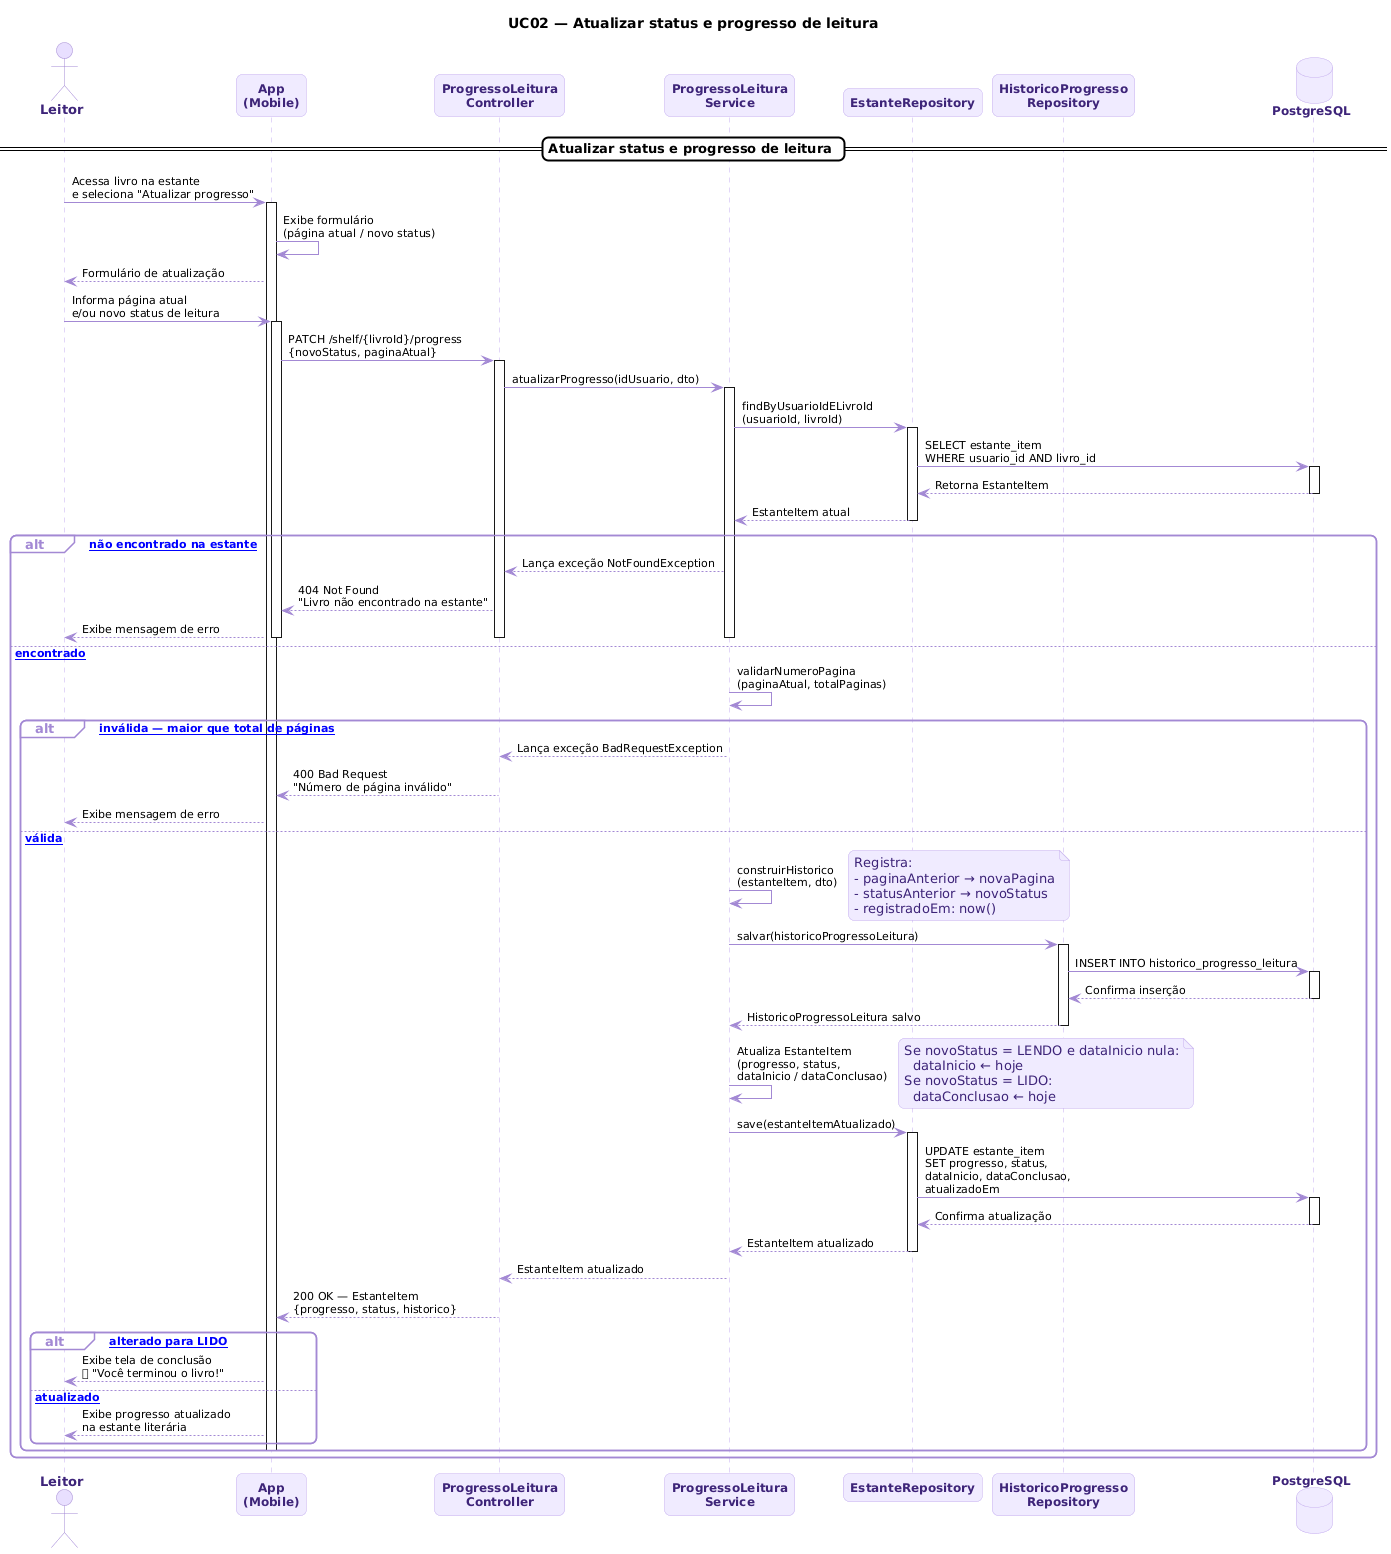

The diagram above was rendered by PlantUML. Its source (embedded in the PNG):
@startuml
skinparam backgroundColor #FFFFFF
skinparam sequenceArrowColor #A389D4
skinparam sequenceArrowFontColor #000000
skinparam sequenceArrowFontSize 11
skinparam participant {
  BackgroundColor #F0EBFF
  BorderColor #C4ADEE
  FontColor #3D2478
  FontSize 12
  FontStyle bold
}
skinparam database {
  BackgroundColor #F0EBFF
  BorderColor #C4ADEE
  FontColor #3D2478
  FontSize 12
  FontStyle bold
}
skinparam actor {
  BackgroundColor #E8DFFF
  BorderColor #A389D4
  FontColor #3D2478
  FontSize 13
  FontStyle bold
}
skinparam sequence {
  LifeLineBorderColor #C4ADEE
  LifeLineBackgroundColor #FFFFFF
  GroupBackgroundColor #FFFFFF
  GroupBorderColor #A389D4
  GroupFontColor #000000
  GroupHeaderFontColor #A389D4
  DividerBackgroundColor #FFFFFF
  DividerBorderColor #000000
  DividerFontColor #000000
  BoxBackgroundColor #FFFFFF
  BoxBorderColor #A389D4
  ActivationBorderColor #7F77DD
  ActivationBackgroundColor #E8DFFF
}
skinparam shadowing false
skinparam roundcorner 12
skinparam noteBorderColor #C4ADEE
skinparam noteBackgroundColor #F0EBFF
skinparam noteFontColor #3D2478

title UC02 — Atualizar status e progresso de leitura

actor Leitor
participant "App\n(Mobile)" as App
participant "ProgressoLeitura\nController" as Controller
participant "ProgressoLeitura\nService" as Service
participant "EstanteRepository" as EstanteRepo
participant "HistoricoProgresso\nRepository" as HistRepo
database "PostgreSQL" as DB

== Atualizar status e progresso de leitura ==

Leitor -> App : Acessa livro na estante\ne seleciona "Atualizar progresso"
activate App

App -> App : Exibe formulário\n(página atual / novo status)
App --> Leitor : Formulário de atualização

Leitor -> App : Informa página atual\ne/ou novo status de leitura
activate App

App -> Controller : PATCH /shelf/{livroId}/progress\n{novoStatus, paginaAtual}
activate Controller

Controller -> Service : atualizarProgresso(idUsuario, dto)
activate Service

Service -> EstanteRepo : findByUsuarioIdELivroId\n(usuarioId, livroId)
activate EstanteRepo

EstanteRepo -> DB : SELECT estante_item\nWHERE usuario_id AND livro_id
activate DB
DB --> EstanteRepo : Retorna EstanteItem
deactivate DB

EstanteRepo --> Service : EstanteItem atual
deactivate EstanteRepo

alt [livro não encontrado na estante]

  Service --> Controller : Lança exceção NotFoundException
  Controller --> App : 404 Not Found\n"Livro não encontrado na estante"
  App --> Leitor : Exibe mensagem de erro
  deactivate Service
  deactivate Controller
  deactivate App

else [livro encontrado]

  Service -> Service : validarNumeroPagina\n(paginaAtual, totalPaginas)

  alt [página inválida — maior que total de páginas]

    Service --> Controller : Lança exceção BadRequestException
    Controller --> App : 400 Bad Request\n"Número de página inválido"
    App --> Leitor : Exibe mensagem de erro

  else [página válida]

    Service -> Service : construirHistorico\n(estanteItem, dto)
    note right
      Registra:
      - paginaAnterior → novaPagina
      - statusAnterior → novoStatus
      - registradoEm: now()
    end note

    Service -> HistRepo : salvar(historicoProgressoLeitura)
    activate HistRepo

    HistRepo -> DB : INSERT INTO historico_progresso_leitura
    activate DB
    DB --> HistRepo : Confirma inserção
    deactivate DB

    HistRepo --> Service : HistoricoProgressoLeitura salvo
    deactivate HistRepo

    Service -> Service : Atualiza EstanteItem\n(progresso, status,\ndataInicio / dataConclusao)

    note right
      Se novoStatus = LENDO e dataInicio nula:
        dataInicio ← hoje
      Se novoStatus = LIDO:
        dataConclusao ← hoje
    end note

    Service -> EstanteRepo : save(estanteItemAtualizado)
    activate EstanteRepo

    EstanteRepo -> DB : UPDATE estante_item\nSET progresso, status,\ndataInicio, dataConclusao,\natualizadoEm
    activate DB
    DB --> EstanteRepo : Confirma atualização
    deactivate DB

    EstanteRepo --> Service : EstanteItem atualizado
    deactivate EstanteRepo

    Service --> Controller : EstanteItem atualizado
    deactivate Service

    Controller --> App : 200 OK — EstanteItem\n{progresso, status, historico}
    deactivate Controller

    alt [status alterado para LIDO]
      App --> Leitor : Exibe tela de conclusão\n🎉 "Você terminou o livro!"
    else [progresso atualizado]
      App --> Leitor : Exibe progresso atualizado\nna estante literária
    end

    deactivate App

  end

end
@enduml